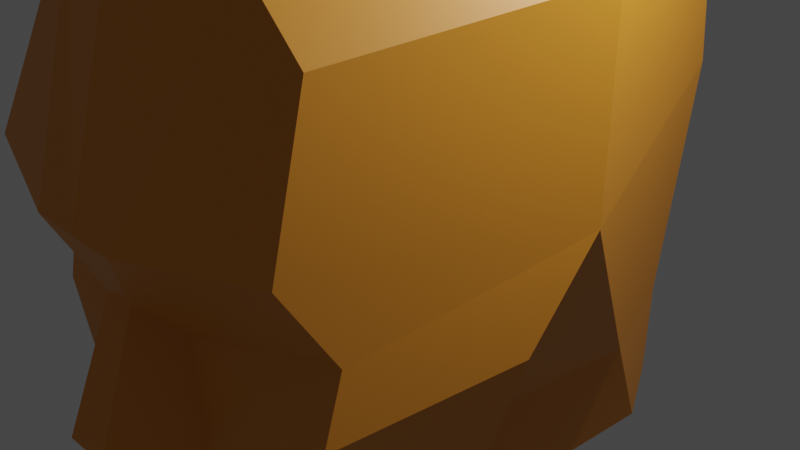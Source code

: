 # Source: sculpture.blend  (saved by Blender 2.93.21; exported with 4.5.12 LTS)
import bpy
from mathutils import Matrix  # noqa: F401  (used for matrix-valued properties, if any)

bpy.ops.wm.read_factory_settings(use_empty=True)
scene = bpy.context.scene
scene.name = 'Scene'

# ---- collections
col_collection = bpy.data.collections.new('Collection'); scene.collection.children.link(col_collection)

# ---- materials (node trees are filled in below, after node groups)
mat_material = bpy.data.materials.new('Material')
mat_material.use_transparent_shadow = False

# ---- material node trees
mat_material.use_nodes = True; mat_material.node_tree.nodes.clear()
_N = mat_material.node_tree.nodes; _L = mat_material.node_tree.links
n0 = _N.new('ShaderNodeBsdfPrincipled'); n0.name = 'Principled BSDF'; n0.location = (10, 300)
n0.distribution = 'GGX'
n0.subsurface_method = 'BURLEY'
n0.inputs[0].default_value = (0.8, 0.296, 0.02647, 1.0)
n0.inputs[3].default_value = 1.45
n0.inputs[27].default_value = (0.0, 0.0, 0.0, 1.0)
n0.inputs[28].default_value = 1.0
n1 = _N.new('ShaderNodeOutputMaterial'); n1.name = 'Material Output'; n1.location = (300, 300)
_L.new(n0.outputs[0], n1.inputs[0])
n1.is_active_output = True

# ---- world
world_world = bpy.data.worlds.new('World'); scene.world = world_world
world_world.use_nodes = True; world_world.node_tree.nodes.clear()
_N = world_world.node_tree.nodes; _L = world_world.node_tree.links
n0 = _N.new('ShaderNodeOutputWorld'); n0.name = 'World Output'; n0.location = (300, 300)
n1 = _N.new('ShaderNodeBackground'); n1.name = 'Background'; n1.location = (10, 300)
n1.inputs[0].default_value = (0.05088, 0.05088, 0.05088, 1.0)
_L.new(n1.outputs[0], n0.inputs[0])
n0.is_active_output = True
world_world.color = (0.05088, 0.05088, 0.05088)
world_world.use_sun_shadow = False
world_world.sun_shadow_jitter_overblur = 0.0

# ---- cameras
cam_camera = bpy.data.cameras.new('Camera')
cam_camera.clip_end = 100.0
cam_camera.ortho_scale = 7.314

# ---- lights
light_light = bpy.data.lights.new('Light', 'POINT')
light_light.transmission_factor = 0.0
light_light.energy = 1000.0
light_light.shadow_soft_size = 0.1
light_light.shadow_maximum_resolution = 0.006
light_light.use_absolute_resolution = True

# ---- meshes
me_plane_000 = bpy.data.meshes.new('Plane.000')
me_plane_000.from_pydata([(0.2539, -3.653, -0.9717), (0.1738, -3.167, 0.3356), (0.5595, -2.799, -1.136), (0.3866, -2.821, 0.008486), (0.1039, -3.314, -1.237), (0.3407, -2.997, -1.237), (0.5373, -3.5, 1.035), (2.007, -2.473, 0.2892), (1.999, -3.067, 1.185), (1.96, -2.64, -0.4509), (0.9929, -2.799, -1.791), (0.422, -3.051, -1.593), (0.4484, -2.799, -1.789), (0.477, -2.931, -1.968), (0.4806, -2.751, -2.302), (1.551, -2.377, -2.094), (0.5837, -2.628, -3.277), (0.252, -2.852, -3.355), (0.208, -2.832, -2.304), (1.227, -2.567, 3.152), (1.783, -2.549, 2.574), (1.549, 0.03967, 4.028), (2.479, -0.01358, 2.901), (0.9478, 2.436, 3.398), (1.648, 2.504, 2.689), (0.9003, 3.261, 1.571), (1.648, 2.63, 1.468), (0.6503, 2.794, -0.8019), (1.741, 2.059, -0.8876), (2.527, -0.09737, 0.8336), (2.518, -0.914, -0.07894), (1.902, -0.9295, -1.989), (0.6134, -1.767, -3.278), (2.128, 0.9726, -0.9883), (1.49, -0.4014, -1.503), (1.133, -0.3888, -2.329), (0.4229, -0.9524, -3.211), (0.0, -3.653, -0.9673), (-0.2539, -3.653, -0.9717), (0.0, -3.167, 0.3356), (-0.1738, -3.167, 0.3356), (-0.5595, -2.799, -1.136), (-0.3866, -2.821, 0.008486), (0.0, -3.314, -1.237), (-0.1039, -3.314, -1.237), (0.0, -3.001, -1.237), (-0.3407, -2.997, -1.237), (0.0, -3.5, 1.035), (-0.5373, -3.5, 1.035), (-2.007, -2.473, 0.2892), (-1.999, -3.067, 1.185), (-1.96, -2.64, -0.4509), (-0.9929, -2.799, -1.791), (0.0, -2.99, -1.661), (-0.422, -3.051, -1.593), (-0.4484, -2.799, -1.789), (0.0, -2.799, -1.814), (-0.477, -2.931, -1.968), (0.0, -2.931, -2.017), (-0.4806, -2.751, -2.302), (0.0, -2.832, -2.306), (-1.551, -2.377, -2.094), (-0.5837, -2.628, -3.277), (0.0, -2.843, -3.357), (-0.252, -2.852, -3.355), (-0.208, -2.832, -2.304), (0.0, -2.817, 3.531), (-1.227, -2.567, 3.152), (-1.783, -2.549, 2.574), (0.0, -2.542, -3.406), (0.0, -0.005702, 4.371), (-1.549, 0.03967, 4.028), (-2.479, -0.01358, 2.901), (0.008779, 2.643, 3.605), (-0.9303, 2.436, 3.398), (-1.648, 2.504, 2.689), (0.0, 3.62, 1.63), (-0.9003, 3.261, 1.571), (-1.648, 2.63, 1.468), (0.0, 2.832, -0.7606), (-0.6503, 2.794, -0.8019), (-1.741, 2.059, -0.8876), (-2.527, -0.09737, 0.8336), (-2.518, -0.914, -0.07894), (-1.902, -0.9295, -1.989), (-0.6134, -1.767, -3.278), (0.0, -1.491, -3.363), (-2.128, 0.9726, -0.9883), (-1.49, -0.4014, -1.503), (-1.133, -0.3888, -2.329), (-0.4229, -0.9524, -2.938), (0.0, -0.9436, -3.211), (0.6503, 2.913, -2.067), (0.0, 2.95, -2.026), (0.0, -0.564, -3.781), (0.4229, -0.5727, -3.782), (1.133, 0.1025, -3.194), (1.49, 0.3816, -2.675), (1.935, 1.623, -2.192), (1.503, 2.414, -2.165), (-0.6503, 2.913, -2.067), (-0.4229, -0.5727, -3.645), (-1.49, 0.3816, -2.675), (-1.133, 0.1025, -3.194), (-1.935, 1.623, -2.192), (-1.503, 2.414, -2.165)], [], [(37, 0, 1, 39), (1, 0, 2, 3), (0, 37, 43, 4), (4, 43, 45, 5), (0, 4, 5, 2), (39, 1, 6, 47), (1, 3, 7, 8, 6), (9, 7, 3, 2), (2, 5, 11, 10), (5, 45, 53, 11), (11, 12, 10), (56, 12, 11, 53), (12, 13, 10), (56, 58, 13, 12), (13, 58, 60, 18, 14), (9, 2, 10, 15), (14, 18, 17, 16), (13, 14, 10), (10, 14, 16, 15), (17, 18, 60, 63), (47, 6, 19, 66), (20, 19, 6, 8), (63, 69, 16, 17), (19, 20, 22, 21), (66, 19, 21, 70), (21, 22, 24, 23), (70, 21, 23, 73), (23, 24, 26, 25), (73, 23, 25, 76), (25, 26, 28, 27), (76, 25, 27, 79), (15, 16, 32, 31), (9, 15, 31, 30), (7, 9, 30, 29), (69, 86, 32, 16), (7, 29, 22, 20, 8), (22, 29, 26, 24), (28, 26, 29, 33), (32, 86, 91, 36), (31, 32, 36, 35), (30, 31, 35, 34), (30, 34, 33, 29), (37, 39, 40, 38), (40, 42, 41, 38), (38, 44, 43, 37), (44, 46, 45, 43), (38, 41, 46, 44), (39, 47, 48, 40), (40, 48, 50, 49, 42), (51, 41, 42, 49), (41, 52, 54, 46), (46, 54, 53, 45), (54, 52, 55), (56, 53, 54, 55), (55, 52, 57), (56, 55, 57, 58), (57, 59, 65, 60, 58), (51, 61, 52, 41), (59, 62, 64, 65), (57, 52, 59), (52, 61, 62, 59), (64, 63, 60, 65), (47, 66, 67, 48), (68, 50, 48, 67), (63, 64, 62, 69), (67, 71, 72, 68), (66, 70, 71, 67), (71, 74, 75, 72), (70, 73, 74, 71), (74, 77, 78, 75), (73, 76, 77, 74), (77, 80, 81, 78), (76, 79, 80, 77), (61, 84, 85, 62), (51, 83, 84, 61), (49, 82, 83, 51), (69, 62, 85, 86), (49, 50, 68, 72, 82), (72, 75, 78, 82), (81, 87, 82, 78), (85, 90, 91, 86), (84, 89, 90, 85), (83, 88, 89, 84), (83, 82, 87, 88), (81, 105, 104, 87), (89, 103, 101, 90), (80, 100, 105, 81), (87, 104, 102, 88), (88, 102, 103, 89), (90, 101, 94, 91), (79, 93, 100, 80), (28, 33, 98, 99), (35, 36, 95, 96), (27, 28, 99, 92), (33, 34, 97, 98), (34, 35, 96, 97), (36, 91, 94, 95), (79, 27, 92, 93)])
me_plane_000.polygons.foreach_set('use_smooth', [True] * 98)
_k = set([(0, 1), (0, 2), (0, 4), (0, 37), (1, 3), (1, 6), (1, 39), (2, 3), (2, 5), (2, 9), (2, 10), (3, 7), (4, 5), (4, 43), (5, 11), (5, 45), (6, 8), (6, 19), (6, 47), (7, 8), (7, 9), (7, 29), (8, 20), (9, 15), (9, 30), (10, 11), (10, 12), (10, 13), (10, 14), (10, 15), (11, 12), (11, 53), (12, 13), (12, 56), (13, 14), (13, 58), (14, 16), (14, 18), (15, 16), (15, 31), (16, 17), (16, 32), (16, 69), (17, 18), (17, 63), (18, 60), (19, 20), (19, 21), (19, 66), (20, 22), (21, 22), (21, 23), (21, 70), (22, 24), (22, 29), (23, 24), (23, 25), (23, 73), (24, 26), (25, 26), (25, 27), (25, 76), (26, 28), (26, 29), (27, 28), (27, 79), (27, 92), (28, 33), (28, 99), (29, 30), (29, 33), (30, 31), (30, 34), (31, 32), (31, 35), (32, 36), (32, 86), (33, 34), (33, 98), (34, 35), (34, 97), (35, 36), (35, 96), (36, 91), (36, 95), (37, 38), (37, 43), (38, 40), (38, 41), (38, 44), (39, 40), (40, 42), (40, 48), (41, 42), (41, 46), (41, 51), (41, 52), (42, 49), (43, 44), (44, 46), (45, 46), (45, 53), (46, 54), (47, 48), (47, 66), (48, 50), (48, 67), (49, 50), (49, 51), (49, 82), (50, 68), (51, 61), (51, 83), (52, 54), (52, 55), (52, 57), (52, 59), (52, 61), (53, 54), (53, 56), (54, 55), (55, 56), (55, 57), (56, 58), (57, 58), (57, 59), (58, 60), (59, 62), (59, 65), (60, 63), (60, 65), (61, 62), (61, 84), (62, 64), (62, 69), (62, 85), (63, 64), (63, 69), (64, 65), (66, 67), (66, 70), (67, 68), (67, 71), (68, 72), (69, 86), (70, 71), (70, 73), (71, 72), (71, 74), (72, 75), (72, 82), (73, 74), (73, 76), (74, 75), (74, 77), (75, 78), (76, 77), (76, 79), (77, 78), (77, 80), (78, 81), (78, 82), (79, 80), (79, 93), (80, 81), (80, 100), (81, 87), (81, 105), (82, 83), (82, 87), (83, 84), (83, 88), (84, 85), (84, 89), (85, 86), (85, 90), (86, 91), (87, 88), (87, 104), (88, 89), (88, 102), (89, 90), (89, 103), (90, 91), (90, 101), (91, 94)])
me_plane_000.attributes.new('sharp_edge', 'BOOLEAN', 'EDGE').data.foreach_set('value', [ (min(e.vertices), max(e.vertices)) in _k for e in me_plane_000.edges])
_uv = me_plane_000.uv_layers.new(name='UVMap')
_uv.uv.foreach_set('vector', [0.5097, 0.3826, 0.5132, 0.383, 0.5107, 0.4078, 0.507, 0.4074, 0.5107, 0.4078, 0.5132, 0.383, 0.5322, 0.3732, 0.5209, 0.4009, 0.5132, 0.383, 0.5097, 0.3826, 0.5106, 0.3751, 0.5124, 0.3753, 0.5124, 0.3753, 0.5106, 0.3751, 0.5113, 0.3684, 0.5228, 0.3721, 0.5132, 0.383, 0.5124, 0.3753, 0.5228, 0.3721, 0.5322, 0.3732, 0.507, 0.4074, 0.5107, 0.4078, 0.5129, 0.4251, 0.5052, 0.4235, 0.5107, 0.4078, 0.5209, 0.4009, 0.5551, 0.4241, 0.5328, 0.4369, 0.5129, 0.4251, 0.5628, 0.4047, 0.5551, 0.4241, 0.5209, 0.4009, 0.5322, 0.3732, 0.5322, 0.3732, 0.5228, 0.3721, 0.5248, 0.36, 0.5448, 0.3528, 0.5228, 0.3721, 0.5113, 0.3684, 0.5126, 0.3562, 0.5248, 0.36, 0.5248, 0.36, 0.5269, 0.3507, 0.5448, 0.3528, 0.5134, 0.3486, 0.5269, 0.3507, 0.5248, 0.36, 0.5126, 0.3562, 0.5269, 0.3507, 0.5286, 0.344, 0.5448, 0.3528, 0.5134, 0.3486, 0.5142, 0.3409, 0.5286, 0.344, 0.5269, 0.3507, 0.5286, 0.344, 0.5142, 0.3409, 0.5153, 0.331, 0.5219, 0.3317, 0.5316, 0.3323, 0.5628, 0.4047, 0.5322, 0.3732, 0.5448, 0.3528, 0.5731, 0.3447, 0.5316, 0.3323, 0.5219, 0.3317, 0.5251, 0.3007, 0.5376, 0.2996, 0.5286, 0.344, 0.5316, 0.3323, 0.5448, 0.3528, 0.5448, 0.3528, 0.5316, 0.3323, 0.5376, 0.2996, 0.5731, 0.3447, 0.5251, 0.3007, 0.5219, 0.3317, 0.5153, 0.331, 0.5184, 0.2997, 0.5052, 0.4235, 0.5129, 0.4251, 0.5162, 0.4596, 0.5013, 0.4585, 0.5261, 0.4553, 0.5162, 0.4596, 0.5129, 0.4251, 0.5328, 0.4369, 0.5184, 0.2997, 0.5193, 0.289, 0.5376, 0.2996, 0.5251, 0.3007, 0.5162, 0.4596, 0.5261, 0.4553, 0.5373, 0.4916, 0.5165, 0.4919, 0.5013, 0.4585, 0.5162, 0.4596, 0.5165, 0.4919, 0.4979, 0.4898, 0.5165, 0.4919, 0.5373, 0.4916, 0.5223, 0.5303, 0.508, 0.5236, 0.4979, 0.4898, 0.5165, 0.4919, 0.508, 0.5236, 0.4942, 0.5239, 0.508, 0.5236, 0.5223, 0.5303, 0.5409, 0.5541, 0.5133, 0.5633, 0.4942, 0.5239, 0.508, 0.5236, 0.5133, 0.5633, 0.4899, 0.5626, 0.5133, 0.5633, 0.5409, 0.5541, 0.6916, 0.6748, 0.5435, 0.7588, 0.4899, 0.5626, 0.5133, 0.5633, 0.5435, 0.7588, 0.4686, 0.7611, 0.5731, 0.3447, 0.5376, 0.2996, 0.5618, 0.26, 0.6605, 0.3559, 0.5628, 0.4047, 0.5731, 0.3447, 0.6605, 0.3559, 0.5984, 0.4523, 0.5551, 0.4241, 0.5628, 0.4047, 0.5984, 0.4523, 0.5864, 0.4862, 0.5193, 0.289, 0.5235, 0.226, 0.5618, 0.26, 0.5376, 0.2996, 0.5551, 0.4241, 0.5864, 0.4862, 0.5373, 0.4916, 0.5261, 0.4553, 0.5328, 0.4369, 0.5373, 0.4916, 0.5864, 0.4862, 0.5409, 0.5541, 0.5223, 0.5303, 0.6916, 0.6748, 0.5409, 0.5541, 0.5864, 0.4862, 0.7156, 0.5619, 0.5618, 0.26, 0.5235, 0.226, 0.5198, 0.1487, 0.6043, 0.1639, 0.6605, 0.3559, 0.5618, 0.26, 0.6043, 0.1639, 0.7546, 0.2834, 0.5984, 0.4523, 0.6605, 0.3559, 0.7546, 0.2834, 0.7073, 0.3976, 0.5984, 0.4523, 0.7073, 0.3976, 0.7156, 0.5619, 0.5864, 0.4862, 0.5097, 0.3826, 0.507, 0.4074, 0.5033, 0.407, 0.5063, 0.3822, 0.5033, 0.407, 0.4948, 0.398, 0.4899, 0.3686, 0.5063, 0.3822, 0.5063, 0.3822, 0.5087, 0.3749, 0.5106, 0.3751, 0.5097, 0.3826, 0.5087, 0.3749, 0.4993, 0.3695, 0.5113, 0.3684, 0.5106, 0.3751, 0.5063, 0.3822, 0.4899, 0.3686, 0.4993, 0.3695, 0.5087, 0.3749, 0.507, 0.4074, 0.5052, 0.4235, 0.4973, 0.4234, 0.5033, 0.407, 0.5033, 0.407, 0.4973, 0.4234, 0.4753, 0.4305, 0.4564, 0.4132, 0.4948, 0.398, 0.4531, 0.3925, 0.4899, 0.3686, 0.4948, 0.398, 0.4564, 0.4132, 0.4899, 0.3686, 0.482, 0.3461, 0.4999, 0.3573, 0.4993, 0.3695, 0.4993, 0.3695, 0.4999, 0.3573, 0.5126, 0.3562, 0.5113, 0.3684, 0.4999, 0.3573, 0.482, 0.3461, 0.4998, 0.3478, 0.5134, 0.3486, 0.5126, 0.3562, 0.4999, 0.3573, 0.4998, 0.3478, 0.4998, 0.3478, 0.482, 0.3461, 0.4996, 0.341, 0.5134, 0.3486, 0.4998, 0.3478, 0.4996, 0.341, 0.5142, 0.3409, 0.4996, 0.341, 0.4991, 0.329, 0.5086, 0.3304, 0.5153, 0.331, 0.5142, 0.3409, 0.4531, 0.3925, 0.4565, 0.3322, 0.482, 0.3461, 0.4899, 0.3686, 0.4991, 0.329, 0.4997, 0.2962, 0.5116, 0.2995, 0.5086, 0.3304, 0.4996, 0.341, 0.482, 0.3461, 0.4991, 0.329, 0.482, 0.3461, 0.4565, 0.3322, 0.4997, 0.2962, 0.4991, 0.329, 0.5116, 0.2995, 0.5184, 0.2997, 0.5153, 0.331, 0.5086, 0.3304, 0.5052, 0.4235, 0.5013, 0.4585, 0.4866, 0.4564, 0.4973, 0.4234, 0.4778, 0.45, 0.4753, 0.4305, 0.4973, 0.4234, 0.4866, 0.4564, 0.5184, 0.2997, 0.5116, 0.2995, 0.4997, 0.2962, 0.5193, 0.289, 0.4866, 0.4564, 0.4792, 0.4878, 0.459, 0.483, 0.4778, 0.45, 0.5013, 0.4585, 0.4979, 0.4898, 0.4792, 0.4878, 0.4866, 0.4564, 0.4792, 0.4878, 0.4808, 0.5207, 0.4652, 0.524, 0.459, 0.483, 0.4979, 0.4898, 0.4942, 0.5239, 0.4808, 0.5207, 0.4792, 0.4878, 0.4808, 0.5207, 0.4669, 0.5582, 0.4419, 0.5432, 0.4652, 0.524, 0.4942, 0.5239, 0.4899, 0.5626, 0.4669, 0.5582, 0.4808, 0.5207, 0.4669, 0.5582, 0.3958, 0.7433, 0.2678, 0.6297, 0.4419, 0.5432, 0.4899, 0.5626, 0.4686, 0.7611, 0.3958, 0.7433, 0.4669, 0.5582, 0.4565, 0.3322, 0.3683, 0.3227, 0.4839, 0.2568, 0.4997, 0.2962, 0.4531, 0.3925, 0.4077, 0.4311, 0.3683, 0.3227, 0.4565, 0.3322, 0.4564, 0.4132, 0.412, 0.467, 0.4077, 0.4311, 0.4531, 0.3925, 0.5193, 0.289, 0.4997, 0.2962, 0.4839, 0.2568, 0.5235, 0.226, 0.4564, 0.4132, 0.4753, 0.4305, 0.4778, 0.45, 0.459, 0.483, 0.412, 0.467, 0.459, 0.483, 0.4652, 0.524, 0.4419, 0.5432, 0.412, 0.467, 0.2678, 0.6297, 0.2682, 0.5133, 0.412, 0.467, 0.4419, 0.5432, 0.4839, 0.2568, 0.4323, 0.1733, 0.5198, 0.1487, 0.5235, 0.226, 0.3683, 0.3227, 0.2909, 0.225, 0.4323, 0.1733, 0.4839, 0.2568, 0.4077, 0.4311, 0.3125, 0.3528, 0.2909, 0.225, 0.3683, 0.3227, 0.4077, 0.4311, 0.412, 0.467, 0.2682, 0.5133, 0.3125, 0.3528, 0.2678, 0.6297, 0.07055, 0.8193, 9.798e-05, 0.5736, 0.2682, 0.5133, 0.2909, 0.225, 0.1857, 0.03596, 0.4482, 0.009317, 0.4323, 0.1733, 0.3958, 0.7433, 0.2929, 0.9583, 0.07055, 0.8193, 0.2678, 0.6297, 0.2682, 0.5133, 9.798e-05, 0.5736, 0.07595, 0.2028, 0.3125, 0.3528, 0.3125, 0.3528, 0.07595, 0.2028, 0.1857, 0.03596, 0.2909, 0.225, 0.4323, 0.1733, 0.4482, 0.009317, 0.5478, 9.798e-05, 0.5198, 0.1487, 0.4686, 0.7611, 0.4439, 0.9999, 0.2929, 0.9583, 0.3958, 0.7433, 0.6916, 0.6748, 0.7156, 0.5619, 0.9603, 0.675, 0.8438, 0.8986, 0.7546, 0.2834, 0.6043, 0.1639, 0.6401, 0.01864, 0.889, 0.1287, 0.5435, 0.7588, 0.6916, 0.6748, 0.8438, 0.8986, 0.6001, 0.9895, 0.7156, 0.5619, 0.7073, 0.3976, 0.9603, 0.307, 0.9603, 0.675, 0.7073, 0.3976, 0.7546, 0.2834, 0.889, 0.1287, 0.9603, 0.307, 0.6043, 0.1639, 0.5198, 0.1487, 0.5478, 9.798e-05, 0.6401, 0.01864, 0.4686, 0.7611, 0.5435, 0.7588, 0.6001, 0.9895, 0.4439, 0.9999])
_uv.active_render = True
_uv = me_plane_000.uv_layers.new(name='Unfolded')
_uv.uv.foreach_set('vector', [0.0, 0.0, 0.0, 0.0, 0.0, 0.0, 0.0, 0.0, 0.0, 0.0, 0.0, 0.0, 0.0, 0.0, 0.0, 0.0, 0.0, 0.0, 0.0, 0.0, 0.0, 0.0, 0.0, 0.0, 0.0, 0.0, 0.0, 0.0, 0.0, 0.0, 0.0, 0.0, 0.0, 0.0, 0.0, 0.0, 0.0, 0.0, 0.0, 0.0, 0.0, 0.0, 0.0, 0.0, 0.0, 0.0, 0.0, 0.0, 0.0, 0.0, 0.0, 0.0, 0.0, 0.0, 0.0, 0.0, 0.0, 0.0, 0.0, 0.0, 0.0, 0.0, 0.0, 0.0, 0.0, 0.0, 0.0, 0.0, 0.0, 0.0, 0.0, 0.0, 0.0, 0.0, 0.0, 0.0, 0.0, 0.0, 0.0, 0.0, 0.0, 0.0, 0.0, 0.0, 0.0, 0.0, 0.0, 0.0, 0.0, 0.0, 0.0, 0.0, 0.0, 0.0, 0.0, 0.0, 0.0, 0.0, 0.0, 0.0, 0.0, 0.0, 0.0, 0.0, 0.0, 0.0, 0.0, 0.0, 0.0, 0.0, 0.0, 0.0, 0.0, 0.0, 0.0, 0.0, 0.0, 0.0, 0.0, 0.0, 0.0, 0.0, 0.0, 0.0, 0.0, 0.0, 0.0, 0.0, 0.0, 0.0, 0.0, 0.0, 0.0, 0.0, 0.0, 0.0, 0.0, 0.0, 0.0, 0.0, 0.0, 0.0, 0.0, 0.0, 0.0, 0.0, 0.0, 0.0, 0.0, 0.0, 0.0, 0.0, 0.0, 0.0, 0.0, 0.0, 0.0, 0.0, 0.0, 0.0, 0.0, 0.0, 0.0, 0.0, 0.0, 0.0, 0.0, 0.0, 0.0, 0.0, 0.0, 0.0, 0.0, 0.0, 0.0, 0.0, 0.0, 0.0, 0.0, 0.0, 0.0, 0.0, 0.0, 0.0, 0.0, 0.0, 0.0, 0.0, 0.0, 0.0, 0.0, 0.0, 0.0, 0.0, 0.0, 0.0, 0.0, 0.0, 0.0, 0.0, 0.0, 0.0, 0.0, 0.0, 0.0, 0.0, 0.0, 0.0, 0.0, 0.0, 0.0, 0.0, 0.0, 0.0, 0.0, 0.0, 0.0, 0.0, 0.0, 0.0, 0.0, 0.0, 0.0, 0.0, 0.0, 0.0, 0.0, 0.0, 0.0, 0.0, 0.0, 0.0, 0.0, 0.0, 0.0, 0.0, 0.0, 0.0, 0.0, 0.0, 0.0, 0.0, 0.0, 0.0, 0.0, 0.0, 0.0, 0.0, 0.0, 0.0, 0.0, 0.0, 0.0, 0.0, 0.0, 0.0, 0.0, 0.0, 0.0, 0.0, 0.0, 0.0, 0.0, 0.0, 0.0, 0.0, 0.0, 0.0, 0.0, 0.0, 0.0, 0.0, 0.0, 0.0, 0.0, 0.0, 0.0, 0.0, 0.0, 0.0, 0.0, 0.0, 0.0, 0.0, 0.0, 0.0, 0.0, 0.0, 0.0, 0.0, 0.0, 0.0, 0.0, 0.0, 0.0, 0.0, 0.0, 0.0, 0.0, 0.0, 0.0, 0.0, 0.0, 0.0, 0.0, 0.0, 0.0, 0.0, 0.0, 0.0, 0.0, 0.0, 0.0, 0.0, 0.0, 0.0, 0.0, 0.0, 0.0, 0.0, 0.0, 0.0, 0.0, 0.0, 0.0, 0.0, 0.0, 0.0, 0.0, 0.0, 0.0, 0.0, 0.0, 0.0, 0.0, 0.0, 0.0, 0.0, 0.0, 0.0, 0.0, 0.0, 0.0, 0.0, 0.0, 0.0, 0.0, 0.0, 0.0, 0.0, 0.0, 0.0, 0.0, 0.0, 0.0, 0.0, 0.0, 0.0, 0.0, 0.0, 0.0, 0.0, 0.0, 0.0, 0.0, 0.0, 0.0, 0.0, 0.0, 0.0, 0.0, 0.0, 0.0, 0.0, 0.0, 0.0, 0.0, 0.0, 0.0, 0.0, 0.0, 0.0, 0.0, 0.0, 0.0, 0.0, 0.0, 0.0, 0.0, 0.0, 0.0, 0.0, 0.0, 0.0, 0.0, 0.0, 0.0, 0.0, 0.0, 0.0, 0.0, 0.0, 0.0, 0.0, 0.0, 0.0, 0.0, 0.0, 0.0, 0.0, 0.0, 0.0, 0.0, 0.0, 0.0, 0.0, 0.0, 0.0, 0.0, 0.0, 0.0, 0.0, 0.0, 0.0, 0.0, 0.0, 0.0, 0.0, 0.0, 0.0, 0.0, 0.0, 0.0, 0.0, 0.0, 0.0, 0.0, 0.0, 0.0, 0.0, 0.0, 0.0, 0.0, 0.0, 0.0, 0.0, 0.0, 0.0, 0.0, 0.0, 0.0, 0.0, 0.0, 0.0, 0.0, 0.0, 0.0, 0.0, 0.0, 0.0, 0.0, 0.0, 0.0, 0.0, 0.0, 0.0, 0.0, 0.0, 0.0, 0.0, 0.0, 0.0, 0.0, 0.0, 0.0, 0.0, 0.0, 0.0, 0.0, 0.0, 0.0, 0.0, 0.0, 0.0, 0.0, 0.0, 0.0, 0.0, 0.0, 0.0, 0.0, 0.0, 0.0, 0.0, 0.0, 0.0, 0.0, 0.0, 0.0, 0.0, 0.0, 0.0, 0.0, 0.0, 0.0, 0.0, 0.0, 0.0, 0.0, 0.0, 0.0, 0.0, 0.0, 0.0, 0.0, 0.0, 0.0, 0.0, 0.0, 0.0, 0.0, 0.0, 0.0, 0.0, 0.0, 0.0, 0.0, 0.0, 0.0, 0.0, 0.0, 0.0, 0.0, 0.0, 0.0, 0.0, 0.0, 0.0, 0.0, 0.0, 0.0, 0.0, 0.0, 0.0, 0.0, 0.0, 0.0, 0.0, 0.0, 0.0, 0.0, 0.0, 0.0, 0.0, 0.0, 0.0, 0.0, 0.0, 0.0, 0.0, 0.0, 0.0, 0.0, 0.0, 0.0, 0.0, 0.0, 0.0, 0.0, 0.0, 0.0, 0.0, 0.0, 0.0, 0.0, 0.0, 0.0, 0.0, 0.0, 0.0, 0.0, 0.0, 0.0, 0.0, 0.0, 0.0, 0.0, 0.0, 0.0, 0.0, 0.0, 0.0, 0.0, 0.0, 0.0, 0.0, 0.0, 0.0, 0.0, 0.0, 0.0, 0.0, 0.0, 0.0, 0.0, 0.0, 0.0, 0.0, 0.0, 0.0, 0.0, 0.0, 0.0, 0.0, 0.0, 0.0, 0.0, 0.0, 0.0, 0.0, 0.0, 0.0, 0.0, 0.0, 0.0, 0.0, 0.0, 0.0, 0.0, 0.0, 0.0, 0.0, 0.0, 0.0, 0.0, 0.0, 0.0, 0.0, 0.0, 0.0, 0.0, 0.0, 0.0, 0.0, 0.0, 0.0, 0.0, 0.0, 0.0, 0.0, 0.0, 0.0, 0.0, 0.0, 0.0, 0.0, 0.0, 0.0, 0.0, 0.0, 0.0, 0.0, 0.0, 0.0, 0.0, 0.0, 0.0, 0.0, 0.0, 0.0, 0.0, 0.0, 0.0, 0.0, 0.0, 0.0, 0.0, 0.0, 0.0, 0.0, 0.0, 0.0, 0.0, 0.0, 0.0, 0.0, 0.0, 0.0, 0.0, 0.0, 0.0, 0.0, 0.0, 0.0, 0.0, 0.0, 0.0, 0.0, 0.0, 0.0, 0.0, 0.0, 0.0, 0.0, 0.0, 0.0, 0.0, 0.0, 0.0, 0.0, 0.0, 0.0, 0.0, 0.0, 0.0, 0.0, 0.0, 0.0, 0.0, 0.0, 0.0, 0.0, 0.0, 0.0, 0.0, 0.0, 0.0, 0.0, 0.0, 0.0, 0.0, 0.0, 0.0, 0.0, 0.0, 0.0, 0.0, 0.0, 0.0, 0.0, 0.0, 0.0, 0.0, 0.0, 0.0, 0.0, 0.0, 0.0, 0.0, 0.0, 0.0, 0.0, 0.0, 0.0, 0.0, 0.0, 0.0, 0.0, 0.0, 0.0, 0.0, 0.0, 0.0, 0.0, 0.0, 0.0, 0.0, 0.0, 0.0, 0.0, 0.0, 0.0, 0.0, 0.0, 0.0, 0.0, 0.0, 0.0, 0.0, 0.0, 0.0, 0.0, 0.0, 0.0])
_uv = me_plane_000.uv_layers.new(name='Unfolded.001')
_uv.uv.foreach_set('vector', [0.0, 0.0, 0.0, 0.0, 0.0, 0.0, 0.0, 0.0, 0.0, 0.0, 0.0, 0.0, 0.0, 0.0, 0.0, 0.0, 0.0, 0.0, 0.0, 0.0, 0.0, 0.0, 0.0, 0.0, 0.0, 0.0, 0.0, 0.0, 0.0, 0.0, 0.0, 0.0, 0.0, 0.0, 0.0, 0.0, 0.0, 0.0, 0.0, 0.0, 0.0, 0.0, 0.0, 0.0, 0.0, 0.0, 0.0, 0.0, 0.0, 0.0, 0.0, 0.0, 0.0, 0.0, 0.0, 0.0, 0.0, 0.0, 0.0, 0.0, 0.0, 0.0, 0.0, 0.0, 0.0, 0.0, 0.0, 0.0, 0.0, 0.0, 0.0, 0.0, 0.0, 0.0, 0.0, 0.0, 0.0, 0.0, 0.0, 0.0, 0.0, 0.0, 0.0, 0.0, 0.0, 0.0, 0.0, 0.0, 0.0, 0.0, 0.0, 0.0, 0.0, 0.0, 0.0, 0.0, 0.0, 0.0, 0.0, 0.0, 0.0, 0.0, 0.0, 0.0, 0.0, 0.0, 0.0, 0.0, 0.0, 0.0, 0.0, 0.0, 0.0, 0.0, 0.0, 0.0, 0.0, 0.0, 0.0, 0.0, 0.0, 0.0, 0.0, 0.0, 0.0, 0.0, 0.0, 0.0, 0.0, 0.0, 0.0, 0.0, 0.0, 0.0, 0.0, 0.0, 0.0, 0.0, 0.0, 0.0, 0.0, 0.0, 0.0, 0.0, 0.0, 0.0, 0.0, 0.0, 0.0, 0.0, 0.0, 0.0, 0.0, 0.0, 0.0, 0.0, 0.0, 0.0, 0.0, 0.0, 0.0, 0.0, 0.0, 0.0, 0.0, 0.0, 0.0, 0.0, 0.0, 0.0, 0.0, 0.0, 0.0, 0.0, 0.0, 0.0, 0.0, 0.0, 0.0, 0.0, 0.0, 0.0, 0.0, 0.0, 0.0, 0.0, 0.0, 0.0, 0.0, 0.0, 0.0, 0.0, 0.0, 0.0, 0.0, 0.0, 0.0, 0.0, 0.0, 0.0, 0.0, 0.0, 0.0, 0.0, 0.0, 0.0, 0.0, 0.0, 0.0, 0.0, 0.0, 0.0, 0.0, 0.0, 0.0, 0.0, 0.0, 0.0, 0.0, 0.0, 0.0, 0.0, 0.0, 0.0, 0.0, 0.0, 0.0, 0.0, 0.0, 0.0, 0.0, 0.0, 0.0, 0.0, 0.0, 0.0, 0.0, 0.0, 0.0, 0.0, 0.0, 0.0, 0.0, 0.0, 0.0, 0.0, 0.0, 0.0, 0.0, 0.0, 0.0, 0.0, 0.0, 0.0, 0.0, 0.0, 0.0, 0.0, 0.0, 0.0, 0.0, 0.0, 0.0, 0.0, 0.0, 0.0, 0.0, 0.0, 0.0, 0.0, 0.0, 0.0, 0.0, 0.0, 0.0, 0.0, 0.0, 0.0, 0.0, 0.0, 0.0, 0.0, 0.0, 0.0, 0.0, 0.0, 0.0, 0.0, 0.0, 0.0, 0.0, 0.0, 0.0, 0.0, 0.0, 0.0, 0.0, 0.0, 0.0, 0.0, 0.0, 0.0, 0.0, 0.0, 0.0, 0.0, 0.0, 0.0, 0.0, 0.0, 0.0, 0.0, 0.0, 0.0, 0.0, 0.0, 0.0, 0.0, 0.0, 0.0, 0.0, 0.0, 0.0, 0.0, 0.0, 0.0, 0.0, 0.0, 0.0, 0.0, 0.0, 0.0, 0.0, 0.0, 0.0, 0.0, 0.0, 0.0, 0.0, 0.0, 0.0, 0.0, 0.0, 0.0, 0.0, 0.0, 0.0, 0.0, 0.0, 0.0, 0.0, 0.0, 0.0, 0.0, 0.0, 0.0, 0.0, 0.0, 0.0, 0.0, 0.0, 0.0, 0.0, 0.0, 0.0, 0.0, 0.0, 0.0, 0.0, 0.0, 0.0, 0.0, 0.0, 0.0, 0.0, 0.0, 0.0, 0.0, 0.0, 0.0, 0.0, 0.0, 0.0, 0.0, 0.0, 0.0, 0.0, 0.0, 0.0, 0.0, 0.0, 0.0, 0.0, 0.0, 0.0, 0.0, 0.0, 0.0, 0.0, 0.0, 0.0, 0.0, 0.0, 0.0, 0.0, 0.0, 0.0, 0.0, 0.0, 0.0, 0.0, 0.0, 0.0, 0.0, 0.0, 0.0, 0.0, 0.0, 0.0, 0.0, 0.0, 0.0, 0.0, 0.0, 0.0, 0.0, 0.0, 0.0, 0.0, 0.0, 0.0, 0.0, 0.0, 0.0, 0.0, 0.0, 0.0, 0.0, 0.0, 0.0, 0.0, 0.0, 0.0, 0.0, 0.0, 0.0, 0.0, 0.0, 0.0, 0.0, 0.0, 0.0, 0.0, 0.0, 0.0, 0.0, 0.0, 0.0, 0.0, 0.0, 0.0, 0.0, 0.0, 0.0, 0.0, 0.0, 0.0, 0.0, 0.0, 0.0, 0.0, 0.0, 0.0, 0.0, 0.0, 0.0, 0.0, 0.0, 0.0, 0.0, 0.0, 0.0, 0.0, 0.0, 0.0, 0.0, 0.0, 0.0, 0.0, 0.0, 0.0, 0.0, 0.0, 0.0, 0.0, 0.0, 0.0, 0.0, 0.0, 0.0, 0.0, 0.0, 0.0, 0.0, 0.0, 0.0, 0.0, 0.0, 0.0, 0.0, 0.0, 0.0, 0.0, 0.0, 0.0, 0.0, 0.0, 0.0, 0.0, 0.0, 0.0, 0.0, 0.0, 0.0, 0.0, 0.0, 0.0, 0.0, 0.0, 0.0, 0.0, 0.0, 0.0, 0.0, 0.0, 0.0, 0.0, 0.0, 0.0, 0.0, 0.0, 0.0, 0.0, 0.0, 0.0, 0.0, 0.0, 0.0, 0.0, 0.0, 0.0, 0.0, 0.0, 0.0, 0.0, 0.0, 0.0, 0.0, 0.0, 0.0, 0.0, 0.0, 0.0, 0.0, 0.0, 0.0, 0.0, 0.0, 0.0, 0.0, 0.0, 0.0, 0.0, 0.0, 0.0, 0.0, 0.0, 0.0, 0.0, 0.0, 0.0, 0.0, 0.0, 0.0, 0.0, 0.0, 0.0, 0.0, 0.0, 0.0, 0.0, 0.0, 0.0, 0.0, 0.0, 0.0, 0.0, 0.0, 0.0, 0.0, 0.0, 0.0, 0.0, 0.0, 0.0, 0.0, 0.0, 0.0, 0.0, 0.0, 0.0, 0.0, 0.0, 0.0, 0.0, 0.0, 0.0, 0.0, 0.0, 0.0, 0.0, 0.0, 0.0, 0.0, 0.0, 0.0, 0.0, 0.0, 0.0, 0.0, 0.0, 0.0, 0.0, 0.0, 0.0, 0.0, 0.0, 0.0, 0.0, 0.0, 0.0, 0.0, 0.0, 0.0, 0.0, 0.0, 0.0, 0.0, 0.0, 0.0, 0.0, 0.0, 0.0, 0.0, 0.0, 0.0, 0.0, 0.0, 0.0, 0.0, 0.0, 0.0, 0.0, 0.0, 0.0, 0.0, 0.0, 0.0, 0.0, 0.0, 0.0, 0.0, 0.0, 0.0, 0.0, 0.0, 0.0, 0.0, 0.0, 0.0, 0.0, 0.0, 0.0, 0.0, 0.0, 0.0, 0.0, 0.0, 0.0, 0.0, 0.0, 0.0, 0.0, 0.0, 0.0, 0.0, 0.0, 0.0, 0.0, 0.0, 0.0, 0.0, 0.0, 0.0, 0.0, 0.0, 0.0, 0.0, 0.0, 0.0, 0.0, 0.0, 0.0, 0.0, 0.0, 0.0, 0.0, 0.0, 0.0, 0.0, 0.0, 0.0, 0.0, 0.0, 0.0, 0.0, 0.0, 0.0, 0.0, 0.0, 0.0, 0.0, 0.0, 0.0, 0.0, 0.0, 0.0, 0.0, 0.0, 0.0, 0.0, 0.0, 0.0, 0.0, 0.0, 0.0, 0.0, 0.0, 0.0, 0.0, 0.0, 0.0, 0.0, 0.0, 0.0, 0.0, 0.0, 0.0, 0.0, 0.0, 0.0, 0.0, 0.0, 0.0, 0.0, 0.0, 0.0, 0.0, 0.0, 0.0, 0.0, 0.0, 0.0, 0.0, 0.0, 0.0, 0.0, 0.0, 0.0, 0.0, 0.0, 0.0, 0.0, 0.0])
_uv = me_plane_000.uv_layers.new(name='Unfolded.002')
_uv.uv.foreach_set('vector', [0.0, 0.0, 0.0, 0.0, 0.0, 0.0, 0.0, 0.0, 0.0, 0.0, 0.0, 0.0, 0.0, 0.0, 0.0, 0.0, 0.0, 0.0, 0.0, 0.0, 0.0, 0.0, 0.0, 0.0, 0.0, 0.0, 0.0, 0.0, 0.0, 0.0, 0.0, 0.0, 0.0, 0.0, 0.0, 0.0, 0.0, 0.0, 0.0, 0.0, 0.0, 0.0, 0.0, 0.0, 0.0, 0.0, 0.0, 0.0, 0.0, 0.0, 0.0, 0.0, 0.0, 0.0, 0.0, 0.0, 0.0, 0.0, 0.0, 0.0, 0.0, 0.0, 0.0, 0.0, 0.0, 0.0, 0.0, 0.0, 0.0, 0.0, 0.0, 0.0, 0.0, 0.0, 0.0, 0.0, 0.0, 0.0, 0.0, 0.0, 0.0, 0.0, 0.0, 0.0, 0.0, 0.0, 0.0, 0.0, 0.0, 0.0, 0.0, 0.0, 0.0, 0.0, 0.0, 0.0, 0.0, 0.0, 0.0, 0.0, 0.0, 0.0, 0.0, 0.0, 0.0, 0.0, 0.0, 0.0, 0.0, 0.0, 0.0, 0.0, 0.0, 0.0, 0.0, 0.0, 0.0, 0.0, 0.0, 0.0, 0.0, 0.0, 0.0, 0.0, 0.0, 0.0, 0.0, 0.0, 0.0, 0.0, 0.0, 0.0, 0.0, 0.0, 0.0, 0.0, 0.0, 0.0, 0.0, 0.0, 0.0, 0.0, 0.0, 0.0, 0.0, 0.0, 0.0, 0.0, 0.0, 0.0, 0.0, 0.0, 0.0, 0.0, 0.0, 0.0, 0.0, 0.0, 0.0, 0.0, 0.0, 0.0, 0.0, 0.0, 0.0, 0.0, 0.0, 0.0, 0.0, 0.0, 0.0, 0.0, 0.0, 0.0, 0.0, 0.0, 0.0, 0.0, 0.0, 0.0, 0.0, 0.0, 0.0, 0.0, 0.0, 0.0, 0.0, 0.0, 0.0, 0.0, 0.0, 0.0, 0.0, 0.0, 0.0, 0.0, 0.0, 0.0, 0.0, 0.0, 0.0, 0.0, 0.0, 0.0, 0.0, 0.0, 0.0, 0.0, 0.0, 0.0, 0.0, 0.0, 0.0, 0.0, 0.0, 0.0, 0.0, 0.0, 0.0, 0.0, 0.0, 0.0, 0.0, 0.0, 0.0, 0.0, 0.0, 0.0, 0.0, 0.0, 0.0, 0.0, 0.0, 0.0, 0.0, 0.0, 0.0, 0.0, 0.0, 0.0, 0.0, 0.0, 0.0, 0.0, 0.0, 0.0, 0.0, 0.0, 0.0, 0.0, 0.0, 0.0, 0.0, 0.0, 0.0, 0.0, 0.0, 0.0, 0.0, 0.0, 0.0, 0.0, 0.0, 0.0, 0.0, 0.0, 0.0, 0.0, 0.0, 0.0, 0.0, 0.0, 0.0, 0.0, 0.0, 0.0, 0.0, 0.0, 0.0, 0.0, 0.0, 0.0, 0.0, 0.0, 0.0, 0.0, 0.0, 0.0, 0.0, 0.0, 0.0, 0.0, 0.0, 0.0, 0.0, 0.0, 0.0, 0.0, 0.0, 0.0, 0.0, 0.0, 0.0, 0.0, 0.0, 0.0, 0.0, 0.0, 0.0, 0.0, 0.0, 0.0, 0.0, 0.0, 0.0, 0.0, 0.0, 0.0, 0.0, 0.0, 0.0, 0.0, 0.0, 0.0, 0.0, 0.0, 0.0, 0.0, 0.0, 0.0, 0.0, 0.0, 0.0, 0.0, 0.0, 0.0, 0.0, 0.0, 0.0, 0.0, 0.0, 0.0, 0.0, 0.0, 0.0, 0.0, 0.0, 0.0, 0.0, 0.0, 0.0, 0.0, 0.0, 0.0, 0.0, 0.0, 0.0, 0.0, 0.0, 0.0, 0.0, 0.0, 0.0, 0.0, 0.0, 0.0, 0.0, 0.0, 0.0, 0.0, 0.0, 0.0, 0.0, 0.0, 0.0, 0.0, 0.0, 0.0, 0.0, 0.0, 0.0, 0.0, 0.0, 0.0, 0.0, 0.0, 0.0, 0.0, 0.0, 0.0, 0.0, 0.0, 0.0, 0.0, 0.0, 0.0, 0.0, 0.0, 0.0, 0.0, 0.0, 0.0, 0.0, 0.0, 0.0, 0.0, 0.0, 0.0, 0.0, 0.0, 0.0, 0.0, 0.0, 0.0, 0.0, 0.0, 0.0, 0.0, 0.0, 0.0, 0.0, 0.0, 0.0, 0.0, 0.0, 0.0, 0.0, 0.0, 0.0, 0.0, 0.0, 0.0, 0.0, 0.0, 0.0, 0.0, 0.0, 0.0, 0.0, 0.0, 0.0, 0.0, 0.0, 0.0, 0.0, 0.0, 0.0, 0.0, 0.0, 0.0, 0.0, 0.0, 0.0, 0.0, 0.0, 0.0, 0.0, 0.0, 0.0, 0.0, 0.0, 0.0, 0.0, 0.0, 0.0, 0.0, 0.0, 0.0, 0.0, 0.0, 0.0, 0.0, 0.0, 0.0, 0.0, 0.0, 0.0, 0.0, 0.0, 0.0, 0.0, 0.0, 0.0, 0.0, 0.0, 0.0, 0.0, 0.0, 0.0, 0.0, 0.0, 0.0, 0.0, 0.0, 0.0, 0.0, 0.0, 0.0, 0.0, 0.0, 0.0, 0.0, 0.0, 0.0, 0.0, 0.0, 0.0, 0.0, 0.0, 0.0, 0.0, 0.0, 0.0, 0.0, 0.0, 0.0, 0.0, 0.0, 0.0, 0.0, 0.0, 0.0, 0.0, 0.0, 0.0, 0.0, 0.0, 0.0, 0.0, 0.0, 0.0, 0.0, 0.0, 0.0, 0.0, 0.0, 0.0, 0.0, 0.0, 0.0, 0.0, 0.0, 0.0, 0.0, 0.0, 0.0, 0.0, 0.0, 0.0, 0.0, 0.0, 0.0, 0.0, 0.0, 0.0, 0.0, 0.0, 0.0, 0.0, 0.0, 0.0, 0.0, 0.0, 0.0, 0.0, 0.0, 0.0, 0.0, 0.0, 0.0, 0.0, 0.0, 0.0, 0.0, 0.0, 0.0, 0.0, 0.0, 0.0, 0.0, 0.0, 0.0, 0.0, 0.0, 0.0, 0.0, 0.0, 0.0, 0.0, 0.0, 0.0, 0.0, 0.0, 0.0, 0.0, 0.0, 0.0, 0.0, 0.0, 0.0, 0.0, 0.0, 0.0, 0.0, 0.0, 0.0, 0.0, 0.0, 0.0, 0.0, 0.0, 0.0, 0.0, 0.0, 0.0, 0.0, 0.0, 0.0, 0.0, 0.0, 0.0, 0.0, 0.0, 0.0, 0.0, 0.0, 0.0, 0.0, 0.0, 0.0, 0.0, 0.0, 0.0, 0.0, 0.0, 0.0, 0.0, 0.0, 0.0, 0.0, 0.0, 0.0, 0.0, 0.0, 0.0, 0.0, 0.0, 0.0, 0.0, 0.0, 0.0, 0.0, 0.0, 0.0, 0.0, 0.0, 0.0, 0.0, 0.0, 0.0, 0.0, 0.0, 0.0, 0.0, 0.0, 0.0, 0.0, 0.0, 0.0, 0.0, 0.0, 0.0, 0.0, 0.0, 0.0, 0.0, 0.0, 0.0, 0.0, 0.0, 0.0, 0.0, 0.0, 0.0, 0.0, 0.0, 0.0, 0.0, 0.0, 0.0, 0.0, 0.0, 0.0, 0.0, 0.0, 0.0, 0.0, 0.0, 0.0, 0.0, 0.0, 0.0, 0.0, 0.0, 0.0, 0.0, 0.0, 0.0, 0.0, 0.0, 0.0, 0.0, 0.0, 0.0, 0.0, 0.0, 0.0, 0.0, 0.0, 0.0, 0.0, 0.0, 0.0, 0.0, 0.0, 0.0, 0.0, 0.0, 0.0, 0.0, 0.0, 0.0, 0.0, 0.0, 0.0, 0.0, 0.0, 0.0, 0.0, 0.0, 0.0, 0.0, 0.0, 0.0, 0.0, 0.0, 0.0, 0.0, 0.0, 0.0, 0.0, 0.0, 0.0, 0.0, 0.0, 0.0, 0.0, 0.0, 0.0, 0.0, 0.0, 0.0, 0.0, 0.0, 0.0, 0.0, 0.0, 0.0, 0.0, 0.0, 0.0, 0.0, 0.0, 0.0, 0.0, 0.0, 0.0, 0.0, 0.0, 0.0, 0.0, 0.0, 0.0, 0.0])
_uv = me_plane_000.uv_layers.new(name='Unfolded.003')
_uv.uv.foreach_set('vector', [0.0, 0.0, 0.0, 0.0, 0.0, 0.0, 0.0, 0.0, 0.0, 0.0, 0.0, 0.0, 0.0, 0.0, 0.0, 0.0, 0.0, 0.0, 0.0, 0.0, 0.0, 0.0, 0.0, 0.0, 0.0, 0.0, 0.0, 0.0, 0.0, 0.0, 0.0, 0.0, 0.0, 0.0, 0.0, 0.0, 0.0, 0.0, 0.0, 0.0, 0.0, 0.0, 0.0, 0.0, 0.0, 0.0, 0.0, 0.0, 0.0, 0.0, 0.0, 0.0, 0.0, 0.0, 0.0, 0.0, 0.0, 0.0, 0.0, 0.0, 0.0, 0.0, 0.0, 0.0, 0.0, 0.0, 0.0, 0.0, 0.0, 0.0, 0.0, 0.0, 0.0, 0.0, 0.0, 0.0, 0.0, 0.0, 0.0, 0.0, 0.0, 0.0, 0.0, 0.0, 0.0, 0.0, 0.0, 0.0, 0.0, 0.0, 0.0, 0.0, 0.0, 0.0, 0.0, 0.0, 0.0, 0.0, 0.0, 0.0, 0.0, 0.0, 0.0, 0.0, 0.0, 0.0, 0.0, 0.0, 0.0, 0.0, 0.0, 0.0, 0.0, 0.0, 0.0, 0.0, 0.0, 0.0, 0.0, 0.0, 0.0, 0.0, 0.0, 0.0, 0.0, 0.0, 0.0, 0.0, 0.0, 0.0, 0.0, 0.0, 0.0, 0.0, 0.0, 0.0, 0.0, 0.0, 0.0, 0.0, 0.0, 0.0, 0.0, 0.0, 0.0, 0.0, 0.0, 0.0, 0.0, 0.0, 0.0, 0.0, 0.0, 0.0, 0.0, 0.0, 0.0, 0.0, 0.0, 0.0, 0.0, 0.0, 0.0, 0.0, 0.0, 0.0, 0.0, 0.0, 0.0, 0.0, 0.0, 0.0, 0.0, 0.0, 0.0, 0.0, 0.0, 0.0, 0.0, 0.0, 0.0, 0.0, 0.0, 0.0, 0.0, 0.0, 0.0, 0.0, 0.0, 0.0, 0.0, 0.0, 0.0, 0.0, 0.0, 0.0, 0.0, 0.0, 0.0, 0.0, 0.0, 0.0, 0.0, 0.0, 0.0, 0.0, 0.0, 0.0, 0.0, 0.0, 0.0, 0.0, 0.0, 0.0, 0.0, 0.0, 0.0, 0.0, 0.0, 0.0, 0.0, 0.0, 0.0, 0.0, 0.0, 0.0, 0.0, 0.0, 0.0, 0.0, 0.0, 0.0, 0.0, 0.0, 0.0, 0.0, 0.0, 0.0, 0.0, 0.0, 0.0, 0.0, 0.0, 0.0, 0.0, 0.0, 0.0, 0.0, 0.0, 0.0, 0.0, 0.0, 0.0, 0.0, 0.0, 0.0, 0.0, 0.0, 0.0, 0.0, 0.0, 0.0, 0.0, 0.0, 0.0, 0.0, 0.0, 0.0, 0.0, 0.0, 0.0, 0.0, 0.0, 0.0, 0.0, 0.0, 0.0, 0.0, 0.0, 0.0, 0.0, 0.0, 0.0, 0.0, 0.0, 0.0, 0.0, 0.0, 0.0, 0.0, 0.0, 0.0, 0.0, 0.0, 0.0, 0.0, 0.0, 0.0, 0.0, 0.0, 0.0, 0.0, 0.0, 0.0, 0.0, 0.0, 0.0, 0.0, 0.0, 0.0, 0.0, 0.0, 0.0, 0.0, 0.0, 0.0, 0.0, 0.0, 0.0, 0.0, 0.0, 0.0, 0.0, 0.0, 0.0, 0.0, 0.0, 0.0, 0.0, 0.0, 0.0, 0.0, 0.0, 0.0, 0.0, 0.0, 0.0, 0.0, 0.0, 0.0, 0.0, 0.0, 0.0, 0.0, 0.0, 0.0, 0.0, 0.0, 0.0, 0.0, 0.0, 0.0, 0.0, 0.0, 0.0, 0.0, 0.0, 0.0, 0.0, 0.0, 0.0, 0.0, 0.0, 0.0, 0.0, 0.0, 0.0, 0.0, 0.0, 0.0, 0.0, 0.0, 0.0, 0.0, 0.0, 0.0, 0.0, 0.0, 0.0, 0.0, 0.0, 0.0, 0.0, 0.0, 0.0, 0.0, 0.0, 0.0, 0.0, 0.0, 0.0, 0.0, 0.0, 0.0, 0.0, 0.0, 0.0, 0.0, 0.0, 0.0, 0.0, 0.0, 0.0, 0.0, 0.0, 0.0, 0.0, 0.0, 0.0, 0.0, 0.0, 0.0, 0.0, 0.0, 0.0, 0.0, 0.0, 0.0, 0.0, 0.0, 0.0, 0.0, 0.0, 0.0, 0.0, 0.0, 0.0, 0.0, 0.0, 0.0, 0.0, 0.0, 0.0, 0.0, 0.0, 0.0, 0.0, 0.0, 0.0, 0.0, 0.0, 0.0, 0.0, 0.0, 0.0, 0.0, 0.0, 0.0, 0.0, 0.0, 0.0, 0.0, 0.0, 0.0, 0.0, 0.0, 0.0, 0.0, 0.0, 0.0, 0.0, 0.0, 0.0, 0.0, 0.0, 0.0, 0.0, 0.0, 0.0, 0.0, 0.0, 0.0, 0.0, 0.0, 0.0, 0.0, 0.0, 0.0, 0.0, 0.0, 0.0, 0.0, 0.0, 0.0, 0.0, 0.0, 0.0, 0.0, 0.0, 0.0, 0.0, 0.0, 0.0, 0.0, 0.0, 0.0, 0.0, 0.0, 0.0, 0.0, 0.0, 0.0, 0.0, 0.0, 0.0, 0.0, 0.0, 0.0, 0.0, 0.0, 0.0, 0.0, 0.0, 0.0, 0.0, 0.0, 0.0, 0.0, 0.0, 0.0, 0.0, 0.0, 0.0, 0.0, 0.0, 0.0, 0.0, 0.0, 0.0, 0.0, 0.0, 0.0, 0.0, 0.0, 0.0, 0.0, 0.0, 0.0, 0.0, 0.0, 0.0, 0.0, 0.0, 0.0, 0.0, 0.0, 0.0, 0.0, 0.0, 0.0, 0.0, 0.0, 0.0, 0.0, 0.0, 0.0, 0.0, 0.0, 0.0, 0.0, 0.0, 0.0, 0.0, 0.0, 0.0, 0.0, 0.0, 0.0, 0.0, 0.0, 0.0, 0.0, 0.0, 0.0, 0.0, 0.0, 0.0, 0.0, 0.0, 0.0, 0.0, 0.0, 0.0, 0.0, 0.0, 0.0, 0.0, 0.0, 0.0, 0.0, 0.0, 0.0, 0.0, 0.0, 0.0, 0.0, 0.0, 0.0, 0.0, 0.0, 0.0, 0.0, 0.0, 0.0, 0.0, 0.0, 0.0, 0.0, 0.0, 0.0, 0.0, 0.0, 0.0, 0.0, 0.0, 0.0, 0.0, 0.0, 0.0, 0.0, 0.0, 0.0, 0.0, 0.0, 0.0, 0.0, 0.0, 0.0, 0.0, 0.0, 0.0, 0.0, 0.0, 0.0, 0.0, 0.0, 0.0, 0.0, 0.0, 0.0, 0.0, 0.0, 0.0, 0.0, 0.0, 0.0, 0.0, 0.0, 0.0, 0.0, 0.0, 0.0, 0.0, 0.0, 0.0, 0.0, 0.0, 0.0, 0.0, 0.0, 0.0, 0.0, 0.0, 0.0, 0.0, 0.0, 0.0, 0.0, 0.0, 0.0, 0.0, 0.0, 0.0, 0.0, 0.0, 0.0, 0.0, 0.0, 0.0, 0.0, 0.0, 0.0, 0.0, 0.0, 0.0, 0.0, 0.0, 0.0, 0.0, 0.0, 0.0, 0.0, 0.0, 0.0, 0.0, 0.0, 0.0, 0.0, 0.0, 0.0, 0.0, 0.0, 0.0, 0.0, 0.0, 0.0, 0.0, 0.0, 0.0, 0.0, 0.0, 0.0, 0.0, 0.0, 0.0, 0.0, 0.0, 0.0, 0.0, 0.0, 0.0, 0.0, 0.0, 0.0, 0.0, 0.0, 0.0, 0.0, 0.0, 0.0, 0.0, 0.0, 0.0, 0.0, 0.0, 0.0, 0.0, 0.0, 0.0, 0.0, 0.0, 0.0, 0.0, 0.0, 0.0, 0.0, 0.0, 0.0, 0.0, 0.0, 0.0, 0.0, 0.0, 0.0, 0.0, 0.0, 0.0, 0.0, 0.0, 0.0, 0.0, 0.0, 0.0, 0.0, 0.0, 0.0, 0.0, 0.0, 0.0, 0.0, 0.0, 0.0, 0.0, 0.0, 0.0, 0.0, 0.0, 0.0, 0.0, 0.0, 0.0, 0.0, 0.0, 0.0])
_uv = me_plane_000.uv_layers.new(name='Unfolded.004')
_uv.uv.foreach_set('vector', [0.0, 0.0, 0.0, 0.0, 0.0, 0.0, 0.0, 0.0, 0.0, 0.0, 0.0, 0.0, 0.0, 0.0, 0.0, 0.0, 0.0, 0.0, 0.0, 0.0, 0.0, 0.0, 0.0, 0.0, 0.0, 0.0, 0.0, 0.0, 0.0, 0.0, 0.0, 0.0, 0.0, 0.0, 0.0, 0.0, 0.0, 0.0, 0.0, 0.0, 0.0, 0.0, 0.0, 0.0, 0.0, 0.0, 0.0, 0.0, 0.0, 0.0, 0.0, 0.0, 0.0, 0.0, 0.0, 0.0, 0.0, 0.0, 0.0, 0.0, 0.0, 0.0, 0.0, 0.0, 0.0, 0.0, 0.0, 0.0, 0.0, 0.0, 0.0, 0.0, 0.0, 0.0, 0.0, 0.0, 0.0, 0.0, 0.0, 0.0, 0.0, 0.0, 0.0, 0.0, 0.0, 0.0, 0.0, 0.0, 0.0, 0.0, 0.0, 0.0, 0.0, 0.0, 0.0, 0.0, 0.0, 0.0, 0.0, 0.0, 0.0, 0.0, 0.0, 0.0, 0.0, 0.0, 0.0, 0.0, 0.0, 0.0, 0.0, 0.0, 0.0, 0.0, 0.0, 0.0, 0.0, 0.0, 0.0, 0.0, 0.0, 0.0, 0.0, 0.0, 0.0, 0.0, 0.0, 0.0, 0.0, 0.0, 0.0, 0.0, 0.0, 0.0, 0.0, 0.0, 0.0, 0.0, 0.0, 0.0, 0.0, 0.0, 0.0, 0.0, 0.0, 0.0, 0.0, 0.0, 0.0, 0.0, 0.0, 0.0, 0.0, 0.0, 0.0, 0.0, 0.0, 0.0, 0.0, 0.0, 0.0, 0.0, 0.0, 0.0, 0.0, 0.0, 0.0, 0.0, 0.0, 0.0, 0.0, 0.0, 0.0, 0.0, 0.0, 0.0, 0.0, 0.0, 0.0, 0.0, 0.0, 0.0, 0.0, 0.0, 0.0, 0.0, 0.0, 0.0, 0.0, 0.0, 0.0, 0.0, 0.0, 0.0, 0.0, 0.0, 0.0, 0.0, 0.0, 0.0, 0.0, 0.0, 0.0, 0.0, 0.0, 0.0, 0.0, 0.0, 0.0, 0.0, 0.0, 0.0, 0.0, 0.0, 0.0, 0.0, 0.0, 0.0, 0.0, 0.0, 0.0, 0.0, 0.0, 0.0, 0.0, 0.0, 0.0, 0.0, 0.0, 0.0, 0.0, 0.0, 0.0, 0.0, 0.0, 0.0, 0.0, 0.0, 0.0, 0.0, 0.0, 0.0, 0.0, 0.0, 0.0, 0.0, 0.0, 0.0, 0.0, 0.0, 0.0, 0.0, 0.0, 0.0, 0.0, 0.0, 0.0, 0.0, 0.0, 0.0, 0.0, 0.0, 0.0, 0.0, 0.0, 0.0, 0.0, 0.0, 0.0, 0.0, 0.0, 0.0, 0.0, 0.0, 0.0, 0.0, 0.0, 0.0, 0.0, 0.0, 0.0, 0.0, 0.0, 0.0, 0.0, 0.0, 0.0, 0.0, 0.0, 0.0, 0.0, 0.0, 0.0, 0.0, 0.0, 0.0, 0.0, 0.0, 0.0, 0.0, 0.0, 0.0, 0.0, 0.0, 0.0, 0.0, 0.0, 0.0, 0.0, 0.0, 0.0, 0.0, 0.0, 0.0, 0.0, 0.0, 0.0, 0.0, 0.0, 0.0, 0.0, 0.0, 0.0, 0.0, 0.0, 0.0, 0.0, 0.0, 0.0, 0.0, 0.0, 0.0, 0.0, 0.0, 0.0, 0.0, 0.0, 0.0, 0.0, 0.0, 0.0, 0.0, 0.0, 0.0, 0.0, 0.0, 0.0, 0.0, 0.0, 0.0, 0.0, 0.0, 0.0, 0.0, 0.0, 0.0, 0.0, 0.0, 0.0, 0.0, 0.0, 0.0, 0.0, 0.0, 0.0, 0.0, 0.0, 0.0, 0.0, 0.0, 0.0, 0.0, 0.0, 0.0, 0.0, 0.0, 0.0, 0.0, 0.0, 0.0, 0.0, 0.0, 0.0, 0.0, 0.0, 0.0, 0.0, 0.0, 0.0, 0.0, 0.0, 0.0, 0.0, 0.0, 0.0, 0.0, 0.0, 0.0, 0.0, 0.0, 0.0, 0.0, 0.0, 0.0, 0.0, 0.0, 0.0, 0.0, 0.0, 0.0, 0.0, 0.0, 0.0, 0.0, 0.0, 0.0, 0.0, 0.0, 0.0, 0.0, 0.0, 0.0, 0.0, 0.0, 0.0, 0.0, 0.0, 0.0, 0.0, 0.0, 0.0, 0.0, 0.0, 0.0, 0.0, 0.0, 0.0, 0.0, 0.0, 0.0, 0.0, 0.0, 0.0, 0.0, 0.0, 0.0, 0.0, 0.0, 0.0, 0.0, 0.0, 0.0, 0.0, 0.0, 0.0, 0.0, 0.0, 0.0, 0.0, 0.0, 0.0, 0.0, 0.0, 0.0, 0.0, 0.0, 0.0, 0.0, 0.0, 0.0, 0.0, 0.0, 0.0, 0.0, 0.0, 0.0, 0.0, 0.0, 0.0, 0.0, 0.0, 0.0, 0.0, 0.0, 0.0, 0.0, 0.0, 0.0, 0.0, 0.0, 0.0, 0.0, 0.0, 0.0, 0.0, 0.0, 0.0, 0.0, 0.0, 0.0, 0.0, 0.0, 0.0, 0.0, 0.0, 0.0, 0.0, 0.0, 0.0, 0.0, 0.0, 0.0, 0.0, 0.0, 0.0, 0.0, 0.0, 0.0, 0.0, 0.0, 0.0, 0.0, 0.0, 0.0, 0.0, 0.0, 0.0, 0.0, 0.0, 0.0, 0.0, 0.0, 0.0, 0.0, 0.0, 0.0, 0.0, 0.0, 0.0, 0.0, 0.0, 0.0, 0.0, 0.0, 0.0, 0.0, 0.0, 0.0, 0.0, 0.0, 0.0, 0.0, 0.0, 0.0, 0.0, 0.0, 0.0, 0.0, 0.0, 0.0, 0.0, 0.0, 0.0, 0.0, 0.0, 0.0, 0.0, 0.0, 0.0, 0.0, 0.0, 0.0, 0.0, 0.0, 0.0, 0.0, 0.0, 0.0, 0.0, 0.0, 0.0, 0.0, 0.0, 0.0, 0.0, 0.0, 0.0, 0.0, 0.0, 0.0, 0.0, 0.0, 0.0, 0.0, 0.0, 0.0, 0.0, 0.0, 0.0, 0.0, 0.0, 0.0, 0.0, 0.0, 0.0, 0.0, 0.0, 0.0, 0.0, 0.0, 0.0, 0.0, 0.0, 0.0, 0.0, 0.0, 0.0, 0.0, 0.0, 0.0, 0.0, 0.0, 0.0, 0.0, 0.0, 0.0, 0.0, 0.0, 0.0, 0.0, 0.0, 0.0, 0.0, 0.0, 0.0, 0.0, 0.0, 0.0, 0.0, 0.0, 0.0, 0.0, 0.0, 0.0, 0.0, 0.0, 0.0, 0.0, 0.0, 0.0, 0.0, 0.0, 0.0, 0.0, 0.0, 0.0, 0.0, 0.0, 0.0, 0.0, 0.0, 0.0, 0.0, 0.0, 0.0, 0.0, 0.0, 0.0, 0.0, 0.0, 0.0, 0.0, 0.0, 0.0, 0.0, 0.0, 0.0, 0.0, 0.0, 0.0, 0.0, 0.0, 0.0, 0.0, 0.0, 0.0, 0.0, 0.0, 0.0, 0.0, 0.0, 0.0, 0.0, 0.0, 0.0, 0.0, 0.0, 0.0, 0.0, 0.0, 0.0, 0.0, 0.0, 0.0, 0.0, 0.0, 0.0, 0.0, 0.0, 0.0, 0.0, 0.0, 0.0, 0.0, 0.0, 0.0, 0.0, 0.0, 0.0, 0.0, 0.0, 0.0, 0.0, 0.0, 0.0, 0.0, 0.0, 0.0, 0.0, 0.0, 0.0, 0.0, 0.0, 0.0, 0.0, 0.0, 0.0, 0.0, 0.0, 0.0, 0.0, 0.0, 0.0, 0.0, 0.0, 0.0, 0.0, 0.0, 0.0, 0.0, 0.0, 0.0, 0.0, 0.0, 0.0, 0.0, 0.0, 0.0, 0.0, 0.0, 0.0, 0.0, 0.0, 0.0, 0.0, 0.0, 0.0, 0.0, 0.0, 0.0, 0.0, 0.0, 0.0, 0.0, 0.0, 0.0, 0.0, 0.0, 0.0, 0.0, 0.0, 0.0, 0.0, 0.0])
me_plane_000.materials.append(mat_material)
me_plane_000.use_remesh_fix_poles = True
me_plane_000.use_remesh_preserve_attributes = False
me_plane_000.use_mirror_vertex_groups = False
me_plane_000.update()
me_plane_000.normals_split_custom_set([tuple(v) for v in zip(*[iter([0.0, -0.937, 0.3494, 0.003595, -0.937, 0.3494, 0.003595, -0.937, 0.3494, 1.482e-10, -0.937, 0.3494, 0.9284, -0.3358, 0.1594, 0.9284, -0.3358, 0.1594, 0.9284, -0.3358, 0.1594, 0.9284, -0.3358, 0.1594, -0.009639, -0.6208, -0.7839, -0.009639, -0.6208, -0.7839, -0.009639, -0.6208, -0.7839, -0.009639, -0.6208, -0.7839, -2.001e-07, 0.0, -1.0, -1e-07, 0.0, -1.0, -1e-07, 0.0, -1.0, -2.001e-07, 0.0, -1.0, 0.5792, -0.3701, -0.7263, 0.5792, -0.3701, -0.7263, 0.5792, -0.3701, -0.7263, 0.5792, -0.3701, -0.7263, 0.0, -0.9026, -0.4304, 0.0, -0.9026, -0.4304, 0.0, -0.9026, -0.4304, 0.0, -0.9026, -0.4304, 0.2851, -0.7881, -0.5455, 0.2851, -0.7881, -0.5455, 0.2851, -0.7881, -0.5455, 0.2851, -0.7881, -0.5455, 0.2851, -0.7881, -0.5455, 0.1386, -0.9867, 0.08479, 0.1386, -0.9867, 0.08479, 0.1386, -0.9867, 0.08479, 0.1386, -0.9867, 0.08479, 0.5002, -0.8127, 0.2989, 0.5002, -0.8127, 0.2989, 0.5002, -0.8127, 0.2989, 0.5002, -0.8127, 0.2989, -0.0787, -0.9958, 0.04715, -0.0787, -0.9958, 0.04715, -0.0787, -0.9958, 0.04715, -0.0787, -0.9958, 0.04715, -0.003098, -0.612, -0.7908, -0.003098, -0.612, -0.7908, -0.003098, -0.612, -0.7908, 0.0404, -0.618, -0.7851, 0.0404, -0.618, -0.7851, 0.0404, -0.618, -0.7851, 0.0404, -0.618, -0.7851, 0.002319, -0.806, 0.5919, 0.002319, -0.806, 0.5919, 0.002319, -0.806, 0.5919, -0.04473, -0.8242, 0.5646, -0.04473, -0.8242, 0.5646, -0.04473, -0.8242, 0.5646, -0.04473, -0.8242, 0.5646, 0.1003, -0.9268, -0.3619, 0.1003, -0.9268, -0.3619, 0.1003, -0.9268, -0.3619, 0.1003, -0.9268, -0.3619, 0.1003, -0.9268, -0.3619, 0.3016, -0.9476, -0.1049, 0.3016, -0.9476, -0.1049, 0.3016, -0.9476, -0.1049, 0.3016, -0.9476, -0.1049, 0.4519, -0.892, -0.0127, 0.4519, -0.892, -0.0127, 0.4519, -0.892, -0.0127, 0.4519, -0.892, -0.0127, 0.3614, -0.8226, -0.439, 0.3614, -0.8226, -0.439, 0.3614, -0.8226, -0.439, 0.3579, -0.9113, -0.2035, 0.3579, -0.9113, -0.2035, 0.3579, -0.9113, -0.2035, 0.3579, -0.9113, -0.2035, -0.01927, -0.9997, 0.01461, -0.01927, -0.9997, 0.01461, -0.01927, -0.9997, 0.01461, -0.01927, -0.9997, 0.01461, 0.1962, -0.9342, 0.2979, 0.1962, -0.9342, 0.2979, 0.1962, -0.9342, 0.2979, 0.1962, -0.9342, 0.2979, 0.2731, -0.9013, 0.3363, 0.2731, -0.9013, 0.3363, 0.2731, -0.9013, 0.3363, 0.2731, -0.9013, 0.3363, 0.1499, -0.04, -0.9879, 0.1499, -0.04, -0.9879, 0.1499, -0.04, -0.9879, 0.1499, -0.04, -0.9879, 0.7188, -0.29, 0.6319, 0.7188, -0.29, 0.6319, 0.7188, -0.29, 0.6319, 0.7188, -0.29, 0.6319, 0.2699, -0.305, 0.9133, 0.2699, -0.305, 0.9133, 0.2699, -0.305, 0.9133, 0.2699, -0.305, 0.9133, 0.7085, 0.3145, 0.6318, 0.7085, 0.3145, 0.6318, 0.7085, 0.3145, 0.6318, 0.7085, 0.3145, 0.6318, 0.2245, 0.284, 0.9322, 0.2245, 0.284, 0.9322, 0.2245, 0.284, 0.9322, 0.2245, 0.284, 0.9322, 0.4716, 0.8439, 0.2559, 0.4716, 0.8439, 0.2559, 0.4716, 0.8439, 0.2559, 0.4716, 0.8439, 0.2559, 0.3219, 0.8574, 0.4016, 0.3219, 0.8574, 0.4016, 0.3219, 0.8574, 0.4016, 0.3219, 0.8574, 0.4016, 0.5721, 0.7969, -0.1939, 0.5721, 0.7969, -0.1939, 0.5721, 0.7969, -0.1939, 0.5721, 0.7969, -0.1939, 0.2234, 0.9396, -0.2592, 0.2234, 0.9396, -0.2592, 0.2234, 0.9396, -0.2592, 0.2234, 0.9396, -0.2592, 0.7559, -0.09548, -0.6476, 0.7559, -0.09548, -0.6476, 0.7559, -0.09548, -0.6476, 0.7559, -0.09548, -0.6476, 0.9321, -0.2243, -0.2845, 0.9321, -0.2243, -0.2845, 0.9321, -0.2243, -0.2845, 0.9321, -0.2243, -0.2845, 0.9506, -0.28, 0.1344, 0.9506, -0.28, 0.1344, 0.9506, -0.28, 0.1344, 0.9506, -0.28, 0.1344, 0.1802, 0.0187, -0.9834, 0.1802, 0.0187, -0.9834, 0.1802, 0.0187, -0.9834, 0.1802, 0.0187, -0.9834, 0.9754, -0.2103, 0.06577, 0.9754, -0.2103, 0.06577, 0.9754, -0.2103, 0.06577, 0.9754, -0.2103, 0.06577, 0.9754, -0.2103, 0.06577, 0.9511, 0.3084, 0.01787, 0.9511, 0.3084, 0.01787, 0.9511, 0.3084, 0.01787, 0.9511, 0.3084, 0.01787, 0.9468, 0.3202, -0.03125, 0.9468, 0.3202, -0.03125, 0.9468, 0.3202, -0.03125, 0.9468, 0.3202, -0.03125, 0.1267, 0.1744, -0.9765, 0.1267, 0.1744, -0.9765, 0.1267, 0.1744, -0.9765, 0.1267, 0.1744, -0.9765, 0.6087, 0.2815, -0.7418, 0.6087, 0.2815, -0.7418, 0.6087, 0.2815, -0.7418, 0.6087, 0.2815, -0.7418, 0.6517, 0.7219, -0.2328, 0.6517, 0.7219, -0.2328, 0.6517, 0.7219, -0.2328, 0.6517, 0.7219, -0.2328, 0.9144, -0.005854, -0.4049, 0.9144, -0.005854, -0.4049, 0.9144, -0.005854, -0.4049, 0.9144, -0.005854, -0.4049, 0.0, -0.937, 0.3494, 1.482e-10, -0.937, 0.3494, -0.003595, -0.937, 0.3494, -0.003595, -0.937, 0.3494, -0.9284, -0.3358, 0.1594, -0.9284, -0.3358, 0.1594, -0.9284, -0.3358, 0.1594, -0.9284, -0.3358, 0.1594, 0.009639, -0.6208, -0.7839, 0.009639, -0.6208, -0.7839, 0.009639, -0.6208, -0.7839, 0.009639, -0.6208, -0.7839, 0.0, 0.0, -1.0, 0.0, 0.0, -1.0, -1e-07, 0.0, -1.0, -1e-07, 0.0, -1.0, -0.5792, -0.3701, -0.7263, -0.5792, -0.3701, -0.7263, -0.5792, -0.3701, -0.7263, -0.5792, -0.3701, -0.7263, 0.0, -0.9026, -0.4304, 0.0, -0.9026, -0.4304, 0.0, -0.9026, -0.4304, 0.0, -0.9026, -0.4304, -0.2851, -0.7881, -0.5455, -0.2851, -0.7881, -0.5455, -0.2851, -0.7881, -0.5455, -0.2851, -0.7881, -0.5455, -0.2851, -0.7881, -0.5455, -0.1386, -0.9867, 0.08479, -0.1386, -0.9867, 0.08479, -0.1386, -0.9867, 0.08479, -0.1386, -0.9867, 0.08479, -0.5002, -0.8127, 0.2989, -0.5002, -0.8127, 0.2989, -0.5002, -0.8127, 0.2989, -0.5002, -0.8127, 0.2989, 0.0787, -0.9958, 0.04715, 0.0787, -0.9958, 0.04715, 0.0787, -0.9958, 0.04715, 0.0787, -0.9958, 0.04715, 0.003098, -0.612, -0.7908, 0.003098, -0.612, -0.7908, 0.003098, -0.612, -0.7908, -0.0404, -0.618, -0.7851, -0.0404, -0.618, -0.7851, -0.0404, -0.618, -0.7851, -0.0404, -0.618, -0.7851, -0.002319, -0.806, 0.5919, -0.002319, -0.806, 0.5919, -0.002319, -0.806, 0.5919, 0.04473, -0.8242, 0.5646, 0.04473, -0.8242, 0.5646, 0.04473, -0.8242, 0.5646, 0.04473, -0.8242, 0.5646, -0.1003, -0.9268, -0.3619, -0.1003, -0.9268, -0.3619, -0.1003, -0.9268, -0.3619, -0.1003, -0.9268, -0.3619, -0.1003, -0.9268, -0.3619, -0.3016, -0.9476, -0.1049, -0.3016, -0.9476, -0.1049, -0.3016, -0.9476, -0.1049, -0.3016, -0.9476, -0.1049, -0.4519, -0.892, -0.0127, -0.4519, -0.892, -0.0127, -0.4519, -0.892, -0.0127, -0.4519, -0.892, -0.0127, -0.3614, -0.8226, -0.439, -0.3614, -0.8226, -0.439, -0.3614, -0.8226, -0.439, -0.3579, -0.9113, -0.2035, -0.3579, -0.9113, -0.2035, -0.3579, -0.9113, -0.2035, -0.3579, -0.9113, -0.2035, 0.01927, -0.9997, 0.01461, 0.01927, -0.9997, 0.01461, 0.01927, -0.9997, 0.01461, 0.01927, -0.9997, 0.01461, -0.1962, -0.9342, 0.2979, -0.1962, -0.9342, 0.2979, -0.1962, -0.9342, 0.2979, -0.1962, -0.9342, 0.2979, -0.2731, -0.9013, 0.3363, -0.2731, -0.9013, 0.3363, -0.2731, -0.9013, 0.3363, -0.2731, -0.9013, 0.3363, -0.1499, -0.04, -0.9879, -0.1499, -0.04, -0.9879, -0.1499, -0.04, -0.9879, -0.1499, -0.04, -0.9879, -0.7188, -0.29, 0.6319, -0.7188, -0.29, 0.6319, -0.7188, -0.29, 0.6319, -0.7188, -0.29, 0.6319, -0.2699, -0.305, 0.9133, -0.2699, -0.305, 0.9133, -0.2699, -0.305, 0.9133, -0.2699, -0.305, 0.9133, -0.7046, 0.3165, 0.6351, -0.7046, 0.3165, 0.6351, -0.7046, 0.3165, 0.6351, -0.7046, 0.3165, 0.6351, -0.2245, 0.2855, 0.9317, -0.2245, 0.2855, 0.9317, -0.2245, 0.2855, 0.9317, -0.2245, 0.2855, 0.9317, -0.468, 0.8449, 0.259, -0.468, 0.8449, 0.259, -0.468, 0.8449, 0.259, -0.468, 0.8449, 0.259, -0.3219, 0.8562, 0.4041, -0.3219, 0.8562, 0.4041, -0.3219, 0.8562, 0.4041, -0.3219, 0.8562, 0.4041, -0.5721, 0.7969, -0.1939, -0.5721, 0.7969, -0.1939, -0.5721, 0.7969, -0.1939, -0.5721, 0.7969, -0.1939, -0.2234, 0.9396, -0.2592, -0.2234, 0.9396, -0.2592, -0.2234, 0.9396, -0.2592, -0.2234, 0.9396, -0.2592, -0.7559, -0.09548, -0.6476, -0.7559, -0.09548, -0.6476, -0.7559, -0.09548, -0.6476, -0.7559, -0.09548, -0.6476, -0.9321, -0.2243, -0.2845, -0.9321, -0.2243, -0.2845, -0.9321, -0.2243, -0.2845, -0.9321, -0.2243, -0.2845, -0.9506, -0.28, 0.1344, -0.9506, -0.28, 0.1344, -0.9506, -0.28, 0.1344, -0.9506, -0.28, 0.1344, -0.1802, 0.0187, -0.9834, -0.1802, 0.0187, -0.9834, -0.1802, 0.0187, -0.9834, -0.1802, 0.0187, -0.9834, -0.9754, -0.2103, 0.06577, -0.9754, -0.2103, 0.06577, -0.9754, -0.2103, 0.06577, -0.9754, -0.2103, 0.06577, -0.9754, -0.2103, 0.06577, -0.9511, 0.3084, 0.01787, -0.9511, 0.3084, 0.01787, -0.9511, 0.3084, 0.01787, -0.9511, 0.3084, 0.01787, -0.9468, 0.3202, -0.03125, -0.9468, 0.3202, -0.03125, -0.9468, 0.3202, -0.03125, -0.9468, 0.3202, -0.03125, -0.3906, 0.3604, -0.8471, -0.3906, 0.3604, -0.8471, -0.3906, 0.3604, -0.8471, -0.3906, 0.3604, -0.8471, -0.501, 0.3548, -0.7893, -0.501, 0.3548, -0.7893, -0.501, 0.3548, -0.7893, -0.501, 0.3548, -0.7893, -0.6517, 0.7219, -0.2328, -0.6517, 0.7219, -0.2328, -0.6517, 0.7219, -0.2328, -0.6517, 0.7219, -0.2328, -0.9144, -0.005854, -0.4049, -0.9144, -0.005854, -0.4049, -0.9144, -0.005854, -0.4049, -0.9144, -0.005854, -0.4049, -0.9165, 0.3999, 0.002902, -0.8599, 0.5077, 0.05404, -0.8846, 0.4652, 0.03349, -0.9165, 0.3999, 0.002902, -0.7474, -0.5811, -0.322, -0.734, -0.5613, -0.3823, -0.7344, -0.5619, -0.3807, -0.7474, -0.5811, -0.322, -0.5402, 0.835, 0.1045, -0.5071, 0.855, 0.109, -0.51, 0.8533, 0.1086, -0.5402, 0.835, 0.1045, -0.9248, -0.2879, -0.2487, -0.9401, -0.2502, -0.2314, -0.9374, -0.2573, -0.2347, -0.9248, -0.2879, -0.2487, -0.7957, -0.5135, -0.3212, -0.8141, -0.4845, -0.3201, -0.8264, -0.464, -0.3191, -0.7957, -0.5135, -0.3212, -0.2234, -0.8379, -0.498, -0.1829, -0.7437, -0.6431, -0.1668, -0.7036, -0.6907, -0.2234, -0.8379, -0.498, -0.06294, 0.9937, 0.09284, -0.06284, 0.9939, 0.09103, -0.06284, 0.9939, 0.09098, -0.06294, 0.9937, 0.09284, 0.9165, 0.3999, 0.002902, 0.9165, 0.3999, 0.002902, 0.8846, 0.4652, 0.0335, 0.8599, 0.5077, 0.05404, 0.7888, -0.5255, -0.3189, 0.7888, -0.5255, -0.3189, 0.7637, -0.5141, -0.3905, 0.764, -0.5143, -0.3897, 0.5402, 0.835, 0.1045, 0.5402, 0.835, 0.1045, 0.51, 0.8533, 0.1086, 0.5071, 0.855, 0.109, 0.9248, -0.2879, -0.2487, 0.9248, -0.2879, -0.2487, 0.9374, -0.2573, -0.2347, 0.9401, -0.2502, -0.2314, 0.7957, -0.5135, -0.3212, 0.7957, -0.5135, -0.3212, 0.8264, -0.464, -0.3191, 0.8141, -0.4845, -0.3201, -0.01785, -0.8324, -0.5539, -0.01785, -0.8324, -0.5539, -0.01471, -0.6697, -0.7425, -0.01477, -0.6731, -0.7394, 0.06294, 0.9937, 0.09284, 0.06294, 0.9937, 0.09284, 0.06284, 0.9939, 0.09103, 0.06285, 0.9938, 0.09117])] * 3)])

# ---- objects
ob_light = bpy.data.objects.new('Light', light_light)
ob_camera = bpy.data.objects.new('Camera', cam_camera)
ob_plane = bpy.data.objects.new('Plane', me_plane_000)

# ---- transforms, parenting, visibility, modifiers, constraints
ob_light.location = (4.076, 1.005, 5.904)
ob_light.rotation_euler = (0.6503, 0.05522, 1.866)
ob_light.lock_rotations_4d = False
ob_light.empty_display_type = 'ARROWS'
ob_light.color = (0.0, 0.0, 0.0, 0.0)
ob_light.lineart.crease_threshold = 0.0
ob_camera.location = (7.359, -6.926, 4.958)
ob_camera.rotation_euler = (1.109, 0.0, 0.8149)
ob_camera.lock_rotations_4d = False
ob_camera.empty_display_type = 'ARROWS'
ob_camera.color = (0.0, 0.0, 0.0, 0.0)
ob_camera.display_type = 'WIRE'
ob_camera.lineart.crease_threshold = 0.0
ob_plane.location = (0.0, 0.0, 0.0)
ob_plane.rotation_euler = (-1.629e-07, 0.0, 0.0)
ob_plane.color = (0.8, 0.8, 0.8, 1.0)
ob_plane.lineart.crease_threshold = 0.0

# ---- collection membership
col_collection.objects.link(ob_light)
col_collection.objects.link(ob_camera)
col_collection.objects.link(ob_plane)

# ---- scene / render settings (as saved in the file)
scene.camera = ob_camera
scene.frame_start = 1; scene.frame_end = 250; scene.frame_set(45)
scene.render.engine = 'BLENDER_EEVEE_NEXT'
scene.cycles.use_denoising = False
scene.cycles.samples = 128
scene.cycles.sampling_pattern = 'TABULATED_SOBOL'
scene.cycles.use_adaptive_sampling = False
scene.cycles.use_light_tree = False
scene.view_settings.view_transform = 'Filmic'
bpy.context.view_layer.update()
